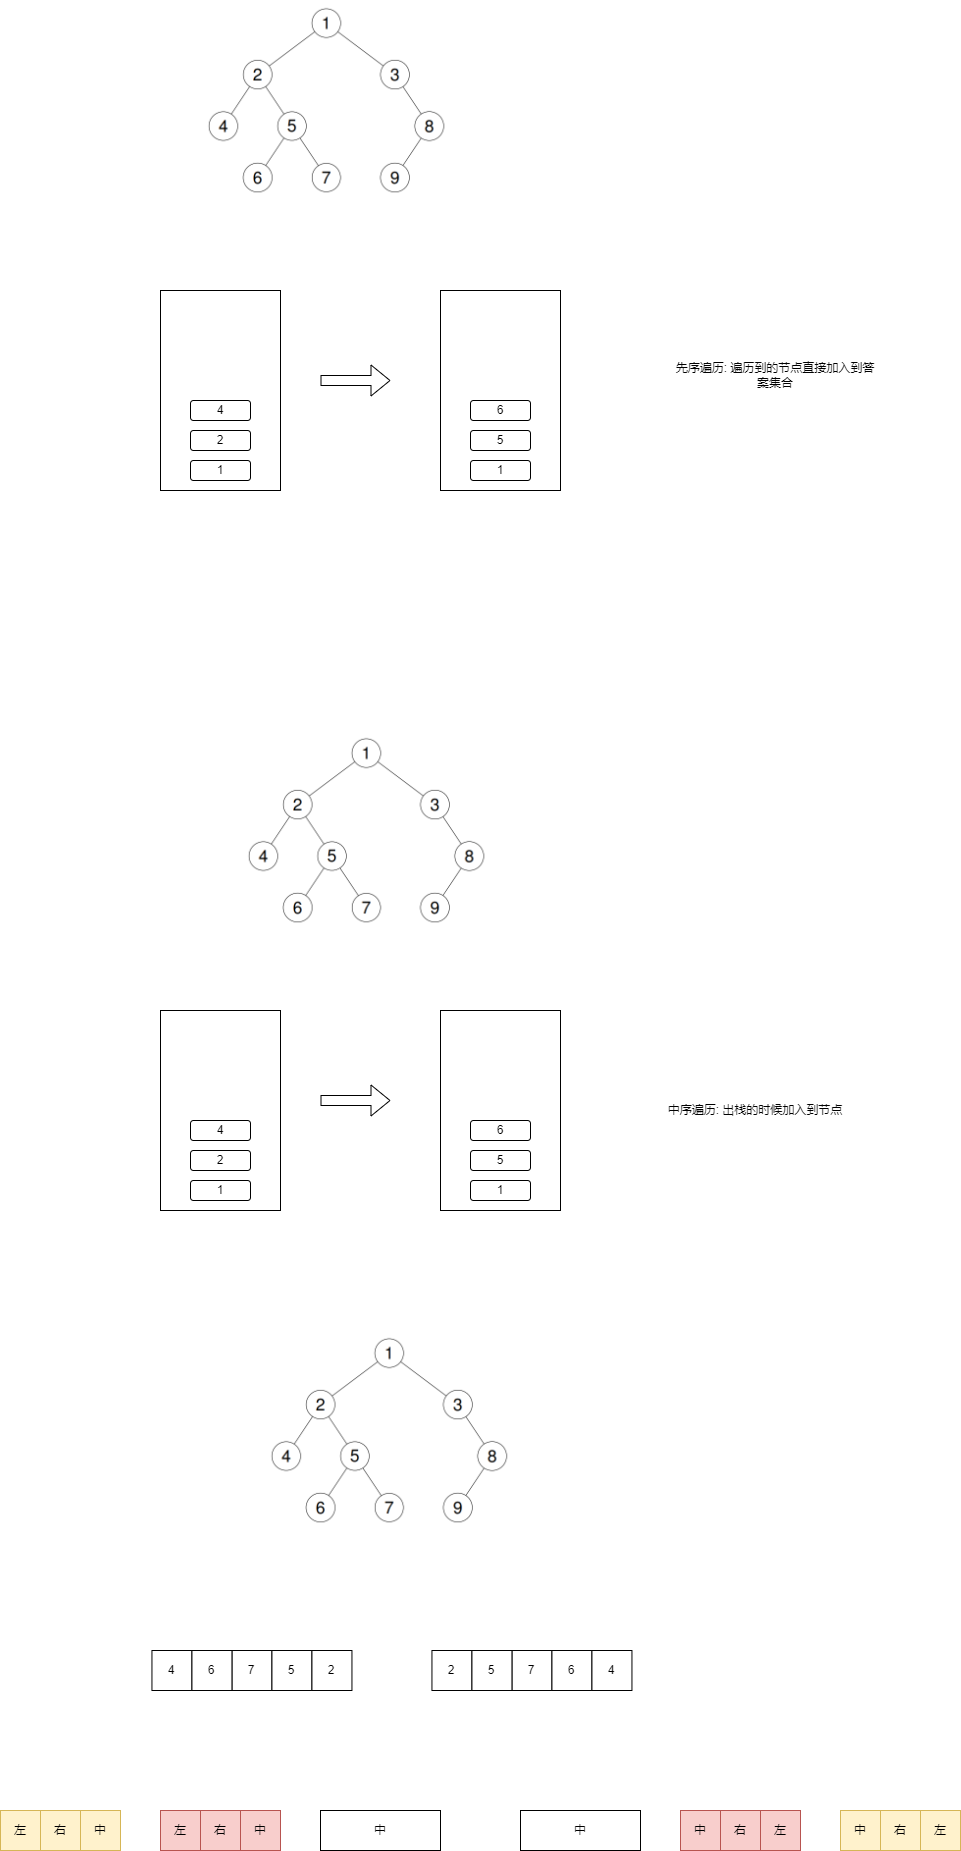

The diagram above was exported from draw.io. Its source (the exported page's mxGraphModel, read from the mxfile embedded in the PNG):
<mxGraphModel dx="1434" dy="746" grid="1" gridSize="10" guides="1" tooltips="1" connect="1" arrows="1" fold="1" page="1" pageScale="1" pageWidth="827" pageHeight="1169" math="0" shadow="0">
  <root>
    <mxCell id="0" />
    <mxCell id="1" parent="0" />
    <mxCell id="vosq0Sf8TrjOfTOF6YCD-1" value="" style="shape=image;verticalLabelPosition=bottom;labelBackgroundColor=default;verticalAlign=top;aspect=fixed;imageAspect=0;image=https://assets.leetcode.com/uploads/2024/08/29/tree_2.png;" vertex="1" parent="1">
      <mxGeometry x="240" y="70" width="257.1" height="210" as="geometry" />
    </mxCell>
    <mxCell id="vosq0Sf8TrjOfTOF6YCD-4" value="" style="rounded=0;whiteSpace=wrap;html=1;" vertex="1" parent="1">
      <mxGeometry x="200" y="360" width="120" height="200" as="geometry" />
    </mxCell>
    <mxCell id="vosq0Sf8TrjOfTOF6YCD-5" value="1" style="rounded=1;whiteSpace=wrap;html=1;" vertex="1" parent="1">
      <mxGeometry x="230" y="530" width="60" height="20" as="geometry" />
    </mxCell>
    <mxCell id="vosq0Sf8TrjOfTOF6YCD-6" value="2" style="rounded=1;whiteSpace=wrap;html=1;" vertex="1" parent="1">
      <mxGeometry x="230" y="500" width="60" height="20" as="geometry" />
    </mxCell>
    <mxCell id="vosq0Sf8TrjOfTOF6YCD-7" value="4" style="rounded=1;whiteSpace=wrap;html=1;" vertex="1" parent="1">
      <mxGeometry x="230" y="470" width="60" height="20" as="geometry" />
    </mxCell>
    <mxCell id="vosq0Sf8TrjOfTOF6YCD-10" value="" style="shape=flexArrow;endArrow=classic;html=1;rounded=0;" edge="1" parent="1">
      <mxGeometry width="50" height="50" relative="1" as="geometry">
        <mxPoint x="360" y="450" as="sourcePoint" />
        <mxPoint x="430" y="450" as="targetPoint" />
      </mxGeometry>
    </mxCell>
    <mxCell id="vosq0Sf8TrjOfTOF6YCD-11" value="" style="rounded=0;whiteSpace=wrap;html=1;" vertex="1" parent="1">
      <mxGeometry x="480" y="360" width="120" height="200" as="geometry" />
    </mxCell>
    <mxCell id="vosq0Sf8TrjOfTOF6YCD-12" value="1" style="rounded=1;whiteSpace=wrap;html=1;" vertex="1" parent="1">
      <mxGeometry x="510" y="530" width="60" height="20" as="geometry" />
    </mxCell>
    <mxCell id="vosq0Sf8TrjOfTOF6YCD-13" value="5" style="rounded=1;whiteSpace=wrap;html=1;" vertex="1" parent="1">
      <mxGeometry x="510" y="500" width="60" height="20" as="geometry" />
    </mxCell>
    <mxCell id="vosq0Sf8TrjOfTOF6YCD-15" value="6" style="rounded=1;whiteSpace=wrap;html=1;" vertex="1" parent="1">
      <mxGeometry x="510" y="470" width="60" height="20" as="geometry" />
    </mxCell>
    <mxCell id="vosq0Sf8TrjOfTOF6YCD-29" value="" style="shape=image;verticalLabelPosition=bottom;labelBackgroundColor=default;verticalAlign=top;aspect=fixed;imageAspect=0;image=https://assets.leetcode.com/uploads/2024/08/29/tree_2.png;" vertex="1" parent="1">
      <mxGeometry x="280" y="800" width="257.1" height="210" as="geometry" />
    </mxCell>
    <mxCell id="vosq0Sf8TrjOfTOF6YCD-35" value="" style="rounded=0;whiteSpace=wrap;html=1;" vertex="1" parent="1">
      <mxGeometry x="200" y="1080" width="120" height="200" as="geometry" />
    </mxCell>
    <mxCell id="vosq0Sf8TrjOfTOF6YCD-36" value="1" style="rounded=1;whiteSpace=wrap;html=1;" vertex="1" parent="1">
      <mxGeometry x="230" y="1250" width="60" height="20" as="geometry" />
    </mxCell>
    <mxCell id="vosq0Sf8TrjOfTOF6YCD-37" value="2" style="rounded=1;whiteSpace=wrap;html=1;" vertex="1" parent="1">
      <mxGeometry x="230" y="1220" width="60" height="20" as="geometry" />
    </mxCell>
    <mxCell id="vosq0Sf8TrjOfTOF6YCD-38" value="4" style="rounded=1;whiteSpace=wrap;html=1;" vertex="1" parent="1">
      <mxGeometry x="230" y="1190" width="60" height="20" as="geometry" />
    </mxCell>
    <mxCell id="vosq0Sf8TrjOfTOF6YCD-39" value="" style="shape=flexArrow;endArrow=classic;html=1;rounded=0;" edge="1" parent="1">
      <mxGeometry width="50" height="50" relative="1" as="geometry">
        <mxPoint x="360" y="1170" as="sourcePoint" />
        <mxPoint x="430" y="1170" as="targetPoint" />
      </mxGeometry>
    </mxCell>
    <mxCell id="vosq0Sf8TrjOfTOF6YCD-40" value="" style="rounded=0;whiteSpace=wrap;html=1;" vertex="1" parent="1">
      <mxGeometry x="480" y="1080" width="120" height="200" as="geometry" />
    </mxCell>
    <mxCell id="vosq0Sf8TrjOfTOF6YCD-41" value="1" style="rounded=1;whiteSpace=wrap;html=1;" vertex="1" parent="1">
      <mxGeometry x="510" y="1250" width="60" height="20" as="geometry" />
    </mxCell>
    <mxCell id="vosq0Sf8TrjOfTOF6YCD-42" value="5" style="rounded=1;whiteSpace=wrap;html=1;" vertex="1" parent="1">
      <mxGeometry x="510" y="1220" width="60" height="20" as="geometry" />
    </mxCell>
    <mxCell id="vosq0Sf8TrjOfTOF6YCD-43" value="6" style="rounded=1;whiteSpace=wrap;html=1;" vertex="1" parent="1">
      <mxGeometry x="510" y="1190" width="60" height="20" as="geometry" />
    </mxCell>
    <mxCell id="vosq0Sf8TrjOfTOF6YCD-44" value="先序遍历: 遍历到的节点直接加入到答案集合" style="text;html=1;align=center;verticalAlign=middle;whiteSpace=wrap;rounded=0;" vertex="1" parent="1">
      <mxGeometry x="710" y="430" width="210" height="30" as="geometry" />
    </mxCell>
    <mxCell id="vosq0Sf8TrjOfTOF6YCD-45" value="中序遍历: 出栈的时候加入到节点" style="text;html=1;align=center;verticalAlign=middle;whiteSpace=wrap;rounded=0;" vertex="1" parent="1">
      <mxGeometry x="690" y="1165" width="210" height="30" as="geometry" />
    </mxCell>
    <mxCell id="vosq0Sf8TrjOfTOF6YCD-46" value="" style="shape=image;verticalLabelPosition=bottom;labelBackgroundColor=default;verticalAlign=top;aspect=fixed;imageAspect=0;image=https://assets.leetcode.com/uploads/2024/08/29/tree_2.png;" vertex="1" parent="1">
      <mxGeometry x="302.9" y="1400" width="257.1" height="210" as="geometry" />
    </mxCell>
    <mxCell id="vosq0Sf8TrjOfTOF6YCD-48" value="7" style="rounded=0;whiteSpace=wrap;html=1;" vertex="1" parent="1">
      <mxGeometry x="271.45" y="1720" width="40" height="40" as="geometry" />
    </mxCell>
    <mxCell id="vosq0Sf8TrjOfTOF6YCD-49" value="4" style="rounded=0;whiteSpace=wrap;html=1;" vertex="1" parent="1">
      <mxGeometry x="191.45" y="1720" width="40" height="40" as="geometry" />
    </mxCell>
    <mxCell id="vosq0Sf8TrjOfTOF6YCD-50" value="6" style="rounded=0;whiteSpace=wrap;html=1;" vertex="1" parent="1">
      <mxGeometry x="231.45" y="1720" width="40" height="40" as="geometry" />
    </mxCell>
    <mxCell id="vosq0Sf8TrjOfTOF6YCD-51" value="5" style="rounded=0;whiteSpace=wrap;html=1;" vertex="1" parent="1">
      <mxGeometry x="311.45" y="1720" width="40" height="40" as="geometry" />
    </mxCell>
    <mxCell id="vosq0Sf8TrjOfTOF6YCD-52" value="2" style="rounded=0;whiteSpace=wrap;html=1;" vertex="1" parent="1">
      <mxGeometry x="351.45" y="1720" width="40" height="40" as="geometry" />
    </mxCell>
    <mxCell id="vosq0Sf8TrjOfTOF6YCD-53" value="7" style="rounded=0;whiteSpace=wrap;html=1;" vertex="1" parent="1">
      <mxGeometry x="551.45" y="1720" width="40" height="40" as="geometry" />
    </mxCell>
    <mxCell id="vosq0Sf8TrjOfTOF6YCD-54" value="2" style="rounded=0;whiteSpace=wrap;html=1;" vertex="1" parent="1">
      <mxGeometry x="471.45" y="1720" width="40" height="40" as="geometry" />
    </mxCell>
    <mxCell id="vosq0Sf8TrjOfTOF6YCD-55" value="5" style="rounded=0;whiteSpace=wrap;html=1;" vertex="1" parent="1">
      <mxGeometry x="511.45" y="1720" width="40" height="40" as="geometry" />
    </mxCell>
    <mxCell id="vosq0Sf8TrjOfTOF6YCD-56" value="6" style="rounded=0;whiteSpace=wrap;html=1;" vertex="1" parent="1">
      <mxGeometry x="591.45" y="1720" width="40" height="40" as="geometry" />
    </mxCell>
    <mxCell id="vosq0Sf8TrjOfTOF6YCD-57" value="4" style="rounded=0;whiteSpace=wrap;html=1;" vertex="1" parent="1">
      <mxGeometry x="631.45" y="1720" width="40" height="40" as="geometry" />
    </mxCell>
    <mxCell id="vosq0Sf8TrjOfTOF6YCD-59" value="中" style="rounded=0;whiteSpace=wrap;html=1;" vertex="1" parent="1">
      <mxGeometry x="360" y="1880" width="120" height="40" as="geometry" />
    </mxCell>
    <mxCell id="vosq0Sf8TrjOfTOF6YCD-63" value="" style="rounded=0;whiteSpace=wrap;html=1;fillColor=#fff2cc;strokeColor=#d6b656;" vertex="1" parent="1">
      <mxGeometry x="40" y="1880" width="120" height="40" as="geometry" />
    </mxCell>
    <mxCell id="vosq0Sf8TrjOfTOF6YCD-64" value="左" style="rounded=0;whiteSpace=wrap;html=1;fillColor=#fff2cc;strokeColor=#d6b656;" vertex="1" parent="1">
      <mxGeometry x="40" y="1880" width="40" height="40" as="geometry" />
    </mxCell>
    <mxCell id="vosq0Sf8TrjOfTOF6YCD-65" value="右" style="rounded=0;whiteSpace=wrap;html=1;fillColor=#fff2cc;strokeColor=#d6b656;" vertex="1" parent="1">
      <mxGeometry x="80" y="1880" width="40" height="40" as="geometry" />
    </mxCell>
    <mxCell id="vosq0Sf8TrjOfTOF6YCD-66" value="中" style="rounded=0;whiteSpace=wrap;html=1;fillColor=#fff2cc;strokeColor=#d6b656;" vertex="1" parent="1">
      <mxGeometry x="120" y="1880" width="40" height="40" as="geometry" />
    </mxCell>
    <mxCell id="vosq0Sf8TrjOfTOF6YCD-67" value="" style="rounded=0;whiteSpace=wrap;html=1;fillColor=#f8cecc;strokeColor=#b85450;" vertex="1" parent="1">
      <mxGeometry x="200" y="1880" width="120" height="40" as="geometry" />
    </mxCell>
    <mxCell id="vosq0Sf8TrjOfTOF6YCD-68" value="左" style="rounded=0;whiteSpace=wrap;html=1;fillColor=#f8cecc;strokeColor=#b85450;" vertex="1" parent="1">
      <mxGeometry x="200" y="1880" width="40" height="40" as="geometry" />
    </mxCell>
    <mxCell id="vosq0Sf8TrjOfTOF6YCD-69" value="右" style="rounded=0;whiteSpace=wrap;html=1;fillColor=#f8cecc;strokeColor=#b85450;" vertex="1" parent="1">
      <mxGeometry x="240" y="1880" width="40" height="40" as="geometry" />
    </mxCell>
    <mxCell id="vosq0Sf8TrjOfTOF6YCD-70" value="中" style="rounded=0;whiteSpace=wrap;html=1;fillColor=#f8cecc;strokeColor=#b85450;" vertex="1" parent="1">
      <mxGeometry x="280" y="1880" width="40" height="40" as="geometry" />
    </mxCell>
    <mxCell id="vosq0Sf8TrjOfTOF6YCD-71" value="中" style="rounded=0;whiteSpace=wrap;html=1;" vertex="1" parent="1">
      <mxGeometry x="560" y="1880" width="120" height="40" as="geometry" />
    </mxCell>
    <mxCell id="vosq0Sf8TrjOfTOF6YCD-72" value="" style="rounded=0;whiteSpace=wrap;html=1;fillColor=#f8cecc;strokeColor=#b85450;" vertex="1" parent="1">
      <mxGeometry x="720" y="1880" width="120" height="40" as="geometry" />
    </mxCell>
    <mxCell id="vosq0Sf8TrjOfTOF6YCD-73" value="中" style="rounded=0;whiteSpace=wrap;html=1;fillColor=#f8cecc;strokeColor=#b85450;" vertex="1" parent="1">
      <mxGeometry x="720" y="1880" width="40" height="40" as="geometry" />
    </mxCell>
    <mxCell id="vosq0Sf8TrjOfTOF6YCD-74" value="右" style="rounded=0;whiteSpace=wrap;html=1;fillColor=#f8cecc;strokeColor=#b85450;" vertex="1" parent="1">
      <mxGeometry x="760" y="1880" width="40" height="40" as="geometry" />
    </mxCell>
    <mxCell id="vosq0Sf8TrjOfTOF6YCD-75" value="左" style="rounded=0;whiteSpace=wrap;html=1;fillColor=#f8cecc;strokeColor=#b85450;" vertex="1" parent="1">
      <mxGeometry x="800" y="1880" width="40" height="40" as="geometry" />
    </mxCell>
    <mxCell id="vosq0Sf8TrjOfTOF6YCD-76" value="" style="rounded=0;whiteSpace=wrap;html=1;fillColor=#fff2cc;strokeColor=#d6b656;" vertex="1" parent="1">
      <mxGeometry x="880" y="1880" width="120" height="40" as="geometry" />
    </mxCell>
    <mxCell id="vosq0Sf8TrjOfTOF6YCD-77" value="中" style="rounded=0;whiteSpace=wrap;html=1;fillColor=#fff2cc;strokeColor=#d6b656;" vertex="1" parent="1">
      <mxGeometry x="880" y="1880" width="40" height="40" as="geometry" />
    </mxCell>
    <mxCell id="vosq0Sf8TrjOfTOF6YCD-78" value="右" style="rounded=0;whiteSpace=wrap;html=1;fillColor=#fff2cc;strokeColor=#d6b656;" vertex="1" parent="1">
      <mxGeometry x="920" y="1880" width="40" height="40" as="geometry" />
    </mxCell>
    <mxCell id="vosq0Sf8TrjOfTOF6YCD-79" value="左" style="rounded=0;whiteSpace=wrap;html=1;fillColor=#fff2cc;strokeColor=#d6b656;" vertex="1" parent="1">
      <mxGeometry x="960" y="1880" width="40" height="40" as="geometry" />
    </mxCell>
  </root>
</mxGraphModel>